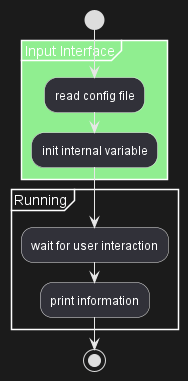

The diagram above was rendered by PlantUML. Its source (embedded in the PNG):
@startuml
start
partition #lightGreen "Input Interface" {
    :read config file;
    :init internal variable;
}
partition Running {
    :wait for user interaction;
    :print information;
}
stop
@enduml